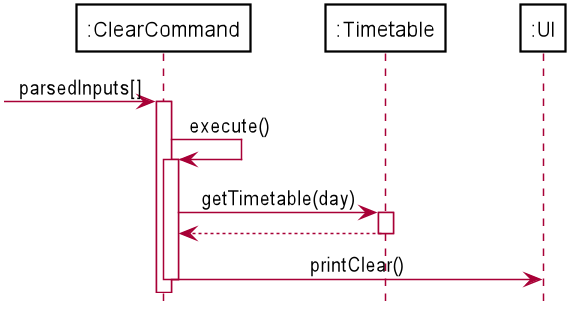

The diagram above was rendered by PlantUML. Its source (embedded in the PNG):
@startuml
skinparam BackgroundColor #FFFFFF
skinparam classAttributeIconSize 0
skinparam SequenceBoxBackgroundColor #111111
skinparam Shadowing false

skinparam Actor {
    BorderColor #000000
}

skinparam Participant {
    BackgroundColor #FFFFFF
    BorderColor #000000
    FontColor #000000
    Padding 20
}

skinparam Sequence {
    MessageAlign center
    BoxFontSize 15
    BoxPadding 0
    BoxFontColor #FFFFFF
}

hide circle
hide footbox
hide members

Participant ":ClearCommand" as ClearCommand
Participant ":Timetable" as Timetable
Participant ":UI" as UI

-> ClearCommand: parsedInputs[]
activate ClearCommand

ClearCommand -> ClearCommand: execute()
activate ClearCommand

ClearCommand -> Timetable: getTimetable(day)
activate Timetable

Timetable --> ClearCommand
deactivate Timetable

ClearCommand -> UI: printClear()

deactivate ClearCommand

@enduml